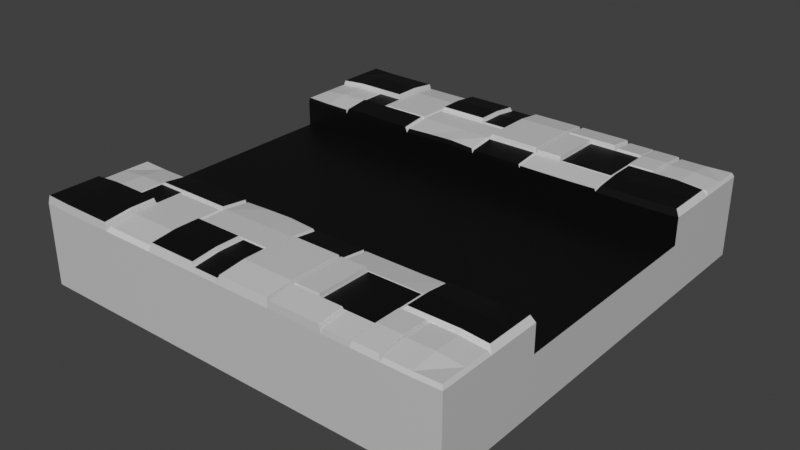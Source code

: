 # Source: BrickOne.blend  (saved by Blender 2.93.21; exported with 4.5.12 LTS)
import bpy
from mathutils import Matrix  # noqa: F401  (used for matrix-valued properties, if any)

bpy.ops.wm.read_factory_settings(use_empty=True)
scene = bpy.context.scene
scene.name = 'Scene'

# ---- collections
col_collection = bpy.data.collections.new('Collection'); scene.collection.children.link(col_collection)

# ---- materials (node trees are filled in below, after node groups)
mat_rock = bpy.data.materials.new('Rock')
mat_rock.use_transparent_shadow = False
mat_path = bpy.data.materials.new('Path')
mat_path.use_transparent_shadow = False
mat_pathsides = bpy.data.materials.new('PathSides')
mat_pathsides.use_transparent_shadow = False
mat_rock01 = bpy.data.materials.new('Rock01')
mat_rock01.use_transparent_shadow = False

# ---- material node trees
mat_rock.use_nodes = True; mat_rock.node_tree.nodes.clear()
_N = mat_rock.node_tree.nodes; _L = mat_rock.node_tree.links
n0 = _N.new('ShaderNodeBsdfPrincipled'); n0.name = 'Principled BSDF'; n0.location = (10, 300)
n0.distribution = 'GGX'
n0.subsurface_method = 'BURLEY'
n0.inputs[0].default_value = (0.5926, 0.5926, 0.5926, 1.0)
n0.inputs[3].default_value = 1.45
n0.inputs[27].default_value = (0.0, 0.0, 0.0, 1.0)
n0.inputs[28].default_value = 1.0
n1 = _N.new('ShaderNodeOutputMaterial'); n1.name = 'Material Output'; n1.location = (300, 300)
_L.new(n0.outputs[0], n1.inputs[0])
n1.is_active_output = True
mat_path.use_nodes = True; mat_path.node_tree.nodes.clear()
_N = mat_path.node_tree.nodes; _L = mat_path.node_tree.links
n0 = _N.new('ShaderNodeBsdfPrincipled'); n0.name = 'Principled BSDF'; n0.location = (10, 300)
n0.distribution = 'GGX'
n0.subsurface_method = 'BURLEY'
n0.inputs[0].default_value = (0.0, 0.0, 0.0, 1.0)
n0.inputs[3].default_value = 1.45
n0.inputs[27].default_value = (0.0, 0.0, 0.0, 1.0)
n0.inputs[28].default_value = 1.0
n1 = _N.new('ShaderNodeOutputMaterial'); n1.name = 'Material Output'; n1.location = (300, 300)
_L.new(n0.outputs[0], n1.inputs[0])
n1.is_active_output = True
mat_pathsides.use_nodes = True; mat_pathsides.node_tree.nodes.clear()
_N = mat_pathsides.node_tree.nodes; _L = mat_pathsides.node_tree.links
n0 = _N.new('ShaderNodeBsdfPrincipled'); n0.name = 'Principled BSDF'; n0.location = (10, 300)
n0.distribution = 'GGX'
n0.subsurface_method = 'BURLEY'
n0.inputs[0].default_value = (0.0, 0.0, 0.0, 1.0)
n0.inputs[3].default_value = 1.45
n0.inputs[27].default_value = (0.0, 0.0, 0.0, 1.0)
n0.inputs[28].default_value = 1.0
n1 = _N.new('ShaderNodeOutputMaterial'); n1.name = 'Material Output'; n1.location = (300, 300)
_L.new(n0.outputs[0], n1.inputs[0])
n1.is_active_output = True
mat_rock01.use_nodes = True; mat_rock01.node_tree.nodes.clear()
_N = mat_rock01.node_tree.nodes; _L = mat_rock01.node_tree.links
n0 = _N.new('ShaderNodeBsdfPrincipled'); n0.name = 'Principled BSDF'; n0.location = (10, 300)
n0.distribution = 'GGX'
n0.subsurface_method = 'BURLEY'
n0.inputs[0].default_value = (0.0, 0.0, 0.0, 1.0)
n0.inputs[3].default_value = 1.45
n0.inputs[27].default_value = (0.0, 0.0, 0.0, 1.0)
n0.inputs[28].default_value = 1.0
n1 = _N.new('ShaderNodeOutputMaterial'); n1.name = 'Material Output'; n1.location = (300, 300)
_L.new(n0.outputs[0], n1.inputs[0])
n1.is_active_output = True

# ---- world
world_world = bpy.data.worlds.new('World'); scene.world = world_world
world_world.use_nodes = True; world_world.node_tree.nodes.clear()
_N = world_world.node_tree.nodes; _L = world_world.node_tree.links
n0 = _N.new('ShaderNodeOutputWorld'); n0.name = 'World Output'; n0.location = (300, 300)
n1 = _N.new('ShaderNodeBackground'); n1.name = 'Background'; n1.location = (10, 300)
n1.inputs[0].default_value = (0.05088, 0.05088, 0.05088, 1.0)
_L.new(n1.outputs[0], n0.inputs[0])
n0.is_active_output = True
world_world.color = (0.05088, 0.05088, 0.05088)
world_world.use_sun_shadow = False
world_world.sun_shadow_jitter_overblur = 0.0

# ---- meshes
me_cube_001 = bpy.data.meshes.new('Cube.001')
me_cube_001.from_pydata([(-5.0, 5.0, 1.897), (5.0, 5.0, 1.897), (-5.0, 2.5, 1.897), (-5.0, 3.125, 1.897), (-5.0, 3.75, 1.897), (-5.0, 4.375, 1.897), (-5.0, 5.0, 1.272), (-5.0, 5.0, 0.6471), (-5.0, 5.0, 0.02215), (-4.375, 5.0, 1.877), (-3.75, 5.0, 1.877), (-3.125, 5.0, 1.877), (-2.5, 5.0, 1.877), (-1.875, 5.0, 1.877), (-1.25, 5.0, 1.877), (-0.625, 5.0, 1.877), (0.0, 5.0, 1.877), (0.625, 5.0, 1.877), (1.25, 5.0, 1.877), (1.875, 5.0, 1.877), (2.5, 5.0, 1.877), (3.125, 5.0, 1.877), (3.75, 5.0, 1.877), (4.375, 5.0, 1.877), (5.0, 5.0, 1.272), (5.0, 5.0, 0.6471), (5.0, 5.0, 0.02215), (5.0, 4.375, 1.897), (5.0, 3.75, 1.897), (5.0, 3.125, 1.897), (5.0, 2.5, 1.897), (-5.0, 0.0, 0.02215), (-5.0, 0.0, 0.6471), (-5.0, 0.0, 1.272), (-5.0, 0.625, 0.02215), (-5.0, 0.625, 0.6471), (-5.0, 0.625, 1.272), (-5.0, 1.25, 0.02215), (-5.0, 1.25, 0.6471), (-5.0, 1.25, 1.272), (-5.0, 1.875, 0.02215), (-5.0, 1.875, 0.6471), (-5.0, 1.875, 1.272), (-5.0, 2.5, 0.02215), (-5.0, 2.5, 0.6471), (-5.0, 2.5, 1.272), (-5.0, 3.125, 0.02215), (-5.0, 3.125, 0.6471), (-5.0, 3.125, 1.272), (-5.0, 3.75, 0.02215), (-5.0, 3.75, 0.6471), (-5.0, 3.75, 1.272), (-5.0, 4.375, 0.02215), (-5.0, 4.375, 0.6471), (-5.0, 4.375, 1.272), (-4.375, 5.0, 0.02215), (-4.375, 5.0, 0.6471), (-4.375, 5.0, 1.272), (-3.75, 5.0, 0.02215), (-3.75, 5.0, 0.6471), (-3.75, 5.0, 1.272), (-3.125, 5.0, 0.02215), (-3.125, 5.0, 0.6471), (-3.125, 5.0, 1.272), (-2.5, 5.0, 0.02215), (-2.5, 5.0, 0.6471), (-2.5, 5.0, 1.272), (-1.875, 5.0, 0.02215), (-1.875, 5.0, 0.6471), (-1.875, 5.0, 1.272), (-1.25, 5.0, 0.02215), (-1.25, 5.0, 0.6471), (-1.25, 5.0, 1.272), (-0.625, 5.0, 0.02215), (-0.625, 5.0, 0.6471), (-0.625, 5.0, 1.272), (0.0, 5.0, 0.02215), (0.0, 5.0, 0.6471), (0.0, 5.0, 1.272), (0.625, 5.0, 0.02215), (0.625, 5.0, 0.6471), (0.625, 5.0, 1.271), (1.25, 5.0, 0.02215), (1.25, 5.0, 0.6471), (1.25, 5.0, 1.272), (1.875, 5.0, 0.02215), (1.875, 5.0, 0.6471), (1.875, 5.0, 1.272), (2.5, 5.0, 0.02215), (2.5, 5.0, 0.6471), (2.5, 5.0, 1.271), (3.125, 5.0, 0.02215), (3.125, 5.0, 0.6471), (3.125, 5.0, 1.197), (3.75, 5.0, 0.02215), (3.75, 5.0, 0.6471), (3.75, 5.0, 1.271), (4.375, 5.0, 0.02215), (4.375, 5.0, 0.6471), (4.375, 5.0, 1.272), (5.0, 4.375, 0.02215), (5.0, 4.375, 0.6471), (5.0, 4.375, 1.272), (5.0, 3.75, 0.02215), (5.0, 3.75, 0.6471), (5.0, 3.75, 1.272), (5.0, 3.125, 0.02215), (5.0, 3.125, 0.6471), (5.0, 3.125, 1.272), (5.0, 2.5, 0.02215), (5.0, 2.5, 0.6471), (5.0, 2.5, 1.272), (5.0, 1.875, 0.02215), (5.0, 1.875, 0.6471), (5.0, 1.875, 1.272), (5.0, 1.25, 0.02215), (5.0, 1.25, 0.6471), (5.0, 1.25, 1.272), (5.0, 0.625, 0.02215), (5.0, 0.625, 0.6471), (5.0, 0.625, 1.272), (5.0, 0.0, 0.02215), (5.0, 0.0, 0.6471), (5.0, 0.0, 1.272), (3.101, 4.351, 2.014), (3.75, 4.375, 1.952), (3.125, 4.375, 1.952), (2.5, 4.375, 1.952), (1.875, 4.375, 1.952), (1.25, 4.375, 1.952), (1.266, 4.344, 2.101), (0.0, 4.375, 1.952), (-0.625, 4.375, 1.952), (-0.607, 4.971, 1.992), (-1.875, 4.375, 1.952), (-2.518, 3.094, 2.07), (-3.125, 4.375, 1.952), (4.375, 3.75, 1.952), (3.75, 3.75, 1.952), (3.125, 3.75, 1.952), (3.15, 4.958, 2.001), (1.875, 3.75, 1.952), (1.25, 3.75, 1.952), (1.859, 4.344, 2.101), (0.0, 3.75, 1.952), (-0.625, 3.75, 1.952), (-1.25, 3.75, 1.952), (-1.875, 3.75, 1.952), (-1.93, 3.094, 2.07), (-3.125, 3.75, 1.952), (-3.75, 3.75, 1.952), (-4.375, 3.75, 1.952), (4.378, 4.96, 1.968), (3.796, 4.96, 1.968), (3.125, 3.125, 1.952), (2.5, 3.125, 1.952), (1.875, 3.125, 1.952), (1.25, 3.125, 1.952), (0.625, 3.125, 1.952), (0.0, 3.125, 1.952), (-1.25, 4.946, 2.067), (-1.81, 4.946, 2.067), (-1.875, 3.125, 1.952), (-2.5, 3.125, 1.952), (-3.125, 3.125, 1.952), (-3.75, 3.125, 1.952), (-3.136, 3.739, 2.02), (4.375, 2.5, 1.877), (3.75, 2.5, 1.877), (3.125, 2.5, 1.888), (2.5, 2.5, 1.877), (1.875, 2.5, 1.877), (1.25, 2.5, 1.877), (0.625, 2.5, 1.877), (0.0, 2.5, 1.877), (-0.625, 2.5, 1.918), (-1.25, 2.5, 1.902), (-1.875, 2.5, 1.877), (-2.5, 2.5, 1.877), (-3.125, 2.5, 1.903), (-3.75, 2.5, 1.877), (-4.375, 2.5, 1.877), (4.911, 3.682, 2.041), (4.911, 3.118, 2.041), (4.911, 2.555, 2.041), (4.347, 3.682, 2.091), (3.784, 3.682, 2.091), (3.22, 3.682, 2.091), (4.347, 3.118, 2.091), (3.784, 3.118, 2.091), (3.22, 3.118, 2.091), (4.347, 2.555, 2.023), (3.784, 2.555, 2.023), (3.22, 2.555, 2.033), (4.959, 4.96, 1.986), (4.959, 4.379, 1.986), (4.959, 3.798, 1.986), (4.378, 4.379, 2.037), (3.796, 4.379, 2.037), (4.378, 3.798, 2.037), (3.796, 3.798, 2.037), (2.5, 4.351, 2.014), (1.899, 4.351, 2.014), (3.101, 3.75, 2.014), (2.5, 3.75, 2.014), (1.899, 3.75, 2.014), (3.101, 3.149, 2.014), (2.5, 3.149, 2.014), (1.899, 3.149, 2.014), (3.725, 4.958, 2.001), (3.725, 4.382, 2.07), (3.15, 4.382, 2.07), (3.725, 3.806, 2.07), (3.15, 3.806, 2.07), (2.526, 4.987, 1.991), (3.099, 4.987, 1.991), (3.099, 4.414, 2.06), (2.526, 4.414, 2.06), (1.305, 4.992, 2.044), (1.875, 4.992, 2.044), (2.445, 4.992, 2.044), (2.445, 4.422, 2.112), (1.875, 4.422, 2.112), (1.305, 4.422, 2.112), (0.03026, 4.962, 2.061), (0.625, 4.962, 2.061), (1.22, 4.962, 2.061), (1.22, 4.367, 2.131), (0.625, 4.367, 2.131), (0.03026, 4.367, 2.131), (1.22, 3.772, 2.131), (0.625, 3.772, 2.131), (0.03026, 3.772, 2.131), (1.22, 3.178, 2.131), (0.625, 3.178, 2.131), (0.03026, 3.178, 2.131), (1.859, 3.75, 2.101), (1.266, 3.75, 2.101), (1.859, 3.156, 2.101), (1.266, 3.156, 2.101), (3.105, 3.112, 2.01), (2.493, 3.112, 2.01), (1.881, 3.112, 2.01), (1.27, 3.112, 2.01), (3.105, 2.5, 1.947), (2.493, 2.5, 1.937), (1.881, 2.5, 1.937), (1.27, 2.5, 1.937), (1.218, 3.1, 2.027), (0.625, 3.1, 2.027), (0.0324, 3.1, 2.027), (1.218, 2.507, 1.956), (0.625, 2.507, 1.956), (0.0324, 2.507, 1.956), (-0.0447, 3.716, 2.049), (-0.6399, 3.716, 2.049), (-1.235, 3.716, 2.049), (-1.83, 3.716, 2.049), (-0.0447, 3.121, 2.049), (-0.6399, 3.121, 2.049), (-1.235, 3.121, 2.049), (-1.83, 3.121, 2.049), (-0.0447, 2.526, 1.978), (-0.6399, 2.526, 2.017), (-1.235, 2.526, 2.002), (-1.83, 2.526, 1.978), (-0.69, 4.946, 2.067), (-0.69, 4.386, 2.134), (-1.25, 4.386, 2.134), (-1.81, 4.386, 2.134), (-0.69, 3.826, 2.134), (-1.25, 3.826, 2.134), (-1.81, 3.826, 2.134), (-0.01802, 4.971, 1.992), (-0.01802, 4.382, 2.063), (-0.607, 4.382, 2.063), (-0.01802, 3.793, 2.063), (-0.607, 3.793, 2.063), (-3.073, 4.926, 1.973), (-2.5, 4.926, 1.973), (-1.927, 4.926, 1.973), (-1.927, 4.353, 2.041), (-2.5, 4.353, 2.041), (-3.073, 4.353, 2.041), (-1.927, 3.779, 2.041), (-2.5, 3.779, 2.041), (-3.073, 3.779, 2.041), (-1.927, 3.206, 2.041), (-2.5, 3.206, 2.041), (-3.073, 3.206, 2.041), (-3.107, 3.094, 2.07), (-3.695, 3.094, 2.07), (-1.93, 2.506, 2.0), (-2.518, 2.506, 2.0), (-3.107, 2.506, 2.023), (-3.695, 2.506, 2.0), (-4.974, 2.525, 1.976), (-4.974, 3.122, 1.976), (-4.974, 3.718, 1.976), (-3.781, 3.718, 2.028), (-4.377, 3.718, 2.028), (-3.781, 3.122, 2.028), (-4.377, 3.122, 2.028), (-3.781, 2.525, 1.957), (-4.377, 2.525, 1.957), (-3.739, 3.739, 2.02), (-3.136, 3.136, 2.02), (-3.739, 3.136, 2.02), (-4.959, 3.789, 2.08), (-4.959, 4.384, 2.08), (-4.959, 4.979, 2.08), (-4.363, 4.979, 2.061), (-3.768, 4.979, 2.061), (-3.173, 4.979, 2.061), (-3.173, 4.384, 2.132), (-3.768, 4.384, 2.132), (-4.363, 4.384, 2.132), (-3.173, 3.789, 2.132), (-3.768, 3.789, 2.132), (-4.363, 3.789, 2.132)], [], [(31, 35, 34), (32, 36, 35), (34, 38, 37), (35, 39, 38), (37, 41, 40), (39, 41, 38), (40, 44, 43), (42, 44, 41), (43, 47, 46), (45, 47, 44), (46, 50, 49), (48, 50, 47), (49, 53, 52), (51, 53, 50), (2, 48, 45), (3, 51, 48), (4, 54, 51), (5, 6, 54), (54, 7, 53), (53, 8, 52), (56, 58, 55), (56, 60, 59), (59, 61, 58), (60, 62, 59), (62, 64, 61), (63, 65, 62), (64, 68, 67), (65, 69, 68), (67, 71, 70), (68, 72, 71), (71, 73, 70), (72, 74, 71), (74, 76, 73), (75, 77, 74), (76, 80, 79), (77, 81, 80), (79, 83, 82), (81, 83, 80), (83, 85, 82), (84, 86, 83), (85, 89, 88), (86, 90, 89), (89, 91, 88), (89, 93, 92), (91, 95, 94), (93, 95, 92), (94, 98, 97), (96, 98, 95), (7, 55, 8), (7, 57, 56), (6, 9, 57), (57, 10, 60), (10, 63, 60), (11, 66, 63), (12, 69, 66), (69, 14, 72), (14, 75, 72), (75, 16, 78), (78, 17, 81), (17, 84, 81), (18, 87, 84), (87, 20, 90), (90, 21, 93), (21, 96, 93), (22, 99, 96), (23, 24, 99), (99, 25, 98), (98, 26, 97), (101, 103, 100), (101, 105, 104), (104, 106, 103), (105, 107, 104), (107, 109, 106), (108, 110, 107), (109, 113, 112), (110, 114, 113), (112, 116, 115), (113, 117, 116), (116, 118, 115), (117, 119, 116), (119, 121, 118), (120, 122, 119), (25, 100, 26), (25, 102, 101), (24, 27, 102), (102, 28, 105), (28, 108, 105), (29, 111, 108), (1, 23, 152, 194), (139, 138, 212, 213), (128, 141, 205, 202), (126, 127, 201, 124), (128, 129, 130, 143), (236, 239, 238), (143, 237, 236), (144, 131, 274, 276), (15, 14, 160, 266), (145, 132, 267, 270), (135, 294, 293), (135, 292, 148), (152, 195, 194), (198, 199, 197), (156, 155, 207, 208), (154, 139, 203, 206), (142, 157, 239, 237), (144, 159, 235, 232), (142, 129, 227, 230), (269, 271, 268), (268, 270, 267), (159, 144, 254, 258), (136, 149, 286, 283), (162, 147, 284, 287), (149, 150, 305, 166), (3, 2, 296, 297), (154, 169, 193, 190), (167, 30, 184, 191), (171, 170, 245, 246), (155, 156, 242, 241), (169, 154, 240, 244), (159, 174, 253, 250), (173, 172, 251, 252), (175, 174, 262, 263), (144, 145, 255, 254), (147, 162, 261, 257), (162, 163, 135, 148), (164, 165, 291, 290), (165, 180, 295, 291), (150, 151, 300, 299), (138, 137, 199, 200), (27, 1, 194, 195), (126, 139, 213, 211), (21, 20, 214, 215), (19, 18, 218, 219), (129, 128, 222, 223), (158, 157, 233, 234), (17, 16, 224, 225), (16, 15, 133, 273), (134, 147, 272, 269), (146, 145, 270, 271), (134, 13, 280, 281), (13, 12, 279, 280), (11, 10, 312, 313), (5, 4, 308, 309), (149, 136, 314, 317), (10, 9, 311, 312), (151, 4, 298, 300), (2, 181, 304, 296), (30, 29, 183, 184), (168, 167, 191, 192), (125, 138, 200, 198), (111, 45, 42), (174, 177, 45), (31, 32, 35), (32, 33, 36), (34, 35, 38), (35, 36, 39), (37, 38, 41), (39, 42, 41), (40, 41, 44), (42, 45, 44), (43, 44, 47), (45, 48, 47), (46, 47, 50), (48, 51, 50), (49, 50, 53), (51, 54, 53), (2, 3, 48), (3, 4, 51), (4, 5, 54), (5, 0, 6), (54, 6, 7), (53, 7, 8), (56, 59, 58), (56, 57, 60), (59, 62, 61), (60, 63, 62), (62, 65, 64), (63, 66, 65), (64, 65, 68), (65, 66, 69), (67, 68, 71), (68, 69, 72), (71, 74, 73), (72, 75, 74), (74, 77, 76), (75, 78, 77), (76, 77, 80), (77, 78, 81), (79, 80, 83), (81, 84, 83), (83, 86, 85), (84, 87, 86), (85, 86, 89), (86, 87, 90), (89, 92, 91), (89, 90, 93), (91, 92, 95), (93, 96, 95), (94, 95, 98), (96, 99, 98), (7, 56, 55), (7, 6, 57), (6, 0, 9), (57, 9, 10), (10, 11, 63), (11, 12, 66), (12, 13, 69), (69, 13, 14), (14, 15, 75), (75, 15, 16), (78, 16, 17), (17, 18, 84), (18, 19, 87), (87, 19, 20), (90, 20, 21), (21, 22, 96), (22, 23, 99), (23, 1, 24), (99, 24, 25), (98, 25, 26), (101, 104, 103), (101, 102, 105), (104, 107, 106), (105, 108, 107), (107, 110, 109), (108, 111, 110), (109, 110, 113), (110, 111, 114), (112, 113, 116), (113, 114, 117), (116, 119, 118), (117, 120, 119), (119, 122, 121), (120, 123, 122), (25, 101, 100), (25, 24, 102), (24, 1, 27), (102, 27, 28), (28, 29, 108), (29, 30, 111), (137, 28, 196, 199), (22, 21, 140, 209), (127, 128, 202, 201), (141, 156, 208, 205), (129, 142, 237, 130), (16, 131, 229, 224), (131, 144, 232, 229), (15, 132, 275, 133), (14, 13, 161, 160), (132, 15, 266, 267), (164, 163, 288, 289), (149, 164, 289, 286), (151, 150, 318, 319), (9, 0, 310, 311), (137, 138, 186, 185), (29, 28, 182, 183), (139, 126, 124, 203), (155, 154, 206, 207), (156, 141, 236, 238), (157, 142, 230, 233), (129, 18, 226, 227), (174, 159, 258, 262), (177, 176, 264, 265), (146, 147, 257, 256), (12, 11, 278, 279), (147, 134, 281, 284), (150, 165, 307, 305), (4, 3, 297, 298), (28, 137, 185, 182), (139, 154, 190, 187), (170, 169, 244, 245), (172, 171, 246, 247), (154, 155, 241, 240), (157, 158, 249, 248), (174, 173, 252, 253), (162, 177, 265, 261), (176, 175, 263, 264), (145, 146, 256, 255), (179, 178, 293, 294), (163, 164, 290, 135), (177, 162, 148, 292), (180, 165, 301, 303), (23, 22, 153, 152), (28, 27, 195, 196), (125, 22, 209, 210), (126, 21, 215, 216), (128, 127, 221, 222), (20, 19, 219, 220), (18, 17, 225, 226), (159, 158, 234, 235), (145, 144, 276, 277), (13, 134, 269, 161), (147, 146, 271, 272), (163, 162, 287, 288), (11, 136, 283, 278), (4, 151, 319, 308), (150, 149, 317, 318), (0, 5, 309, 310), (136, 11, 313, 314), (165, 150, 299, 301), (181, 180, 303, 304), (169, 168, 192, 193), (138, 139, 187, 186), (22, 125, 198, 153), (31, 34, 76), (34, 37, 70), (37, 40, 67), (37, 67, 70), (40, 43, 67), (46, 49, 58), (49, 52, 55), (43, 46, 64), (67, 43, 64), (49, 55, 58), (52, 8, 55), (58, 61, 46), (64, 46, 61), (34, 70, 73), (73, 76, 34), (76, 79, 121), (76, 121, 31), (118, 79, 115), (79, 82, 115), (82, 85, 115), (88, 91, 106), (91, 94, 106), (85, 88, 112), (115, 85, 112), (79, 118, 121), (94, 97, 100), (97, 26, 100), (100, 103, 94), (103, 106, 94), (109, 112, 88), (106, 109, 88), (123, 120, 33), (36, 33, 120), (36, 120, 117), (117, 114, 39), (114, 111, 42), (117, 39, 36), (39, 114, 42), (181, 2, 45), (45, 111, 174), (111, 30, 167), (111, 167, 168), (180, 181, 45), (178, 179, 180), (175, 176, 177), (177, 178, 45), (178, 180, 45), (111, 168, 170), (168, 169, 170), (171, 172, 111), (172, 173, 111), (111, 173, 174), (170, 171, 111), (174, 175, 177), (186, 188, 185), (187, 189, 186), (188, 192, 191), (189, 193, 192), (183, 191, 184), (182, 188, 183), (186, 189, 188), (187, 190, 189), (188, 189, 192), (189, 190, 193), (183, 188, 191), (182, 185, 188), (152, 198, 197), (197, 196, 195), (198, 200, 199), (152, 197, 195), (152, 153, 198), (197, 199, 196), (124, 204, 203), (201, 205, 204), (203, 207, 206), (204, 208, 207), (124, 201, 204), (201, 202, 205), (203, 204, 207), (204, 205, 208), (211, 212, 210), (209, 211, 210), (211, 213, 212), (209, 140, 211), (21, 126, 211, 140), (138, 125, 210, 212), (214, 216, 215), (214, 217, 216), (127, 126, 216, 217), (20, 127, 217, 214), (219, 221, 220), (218, 222, 219), (219, 222, 221), (218, 223, 222), (18, 129, 223, 218), (127, 20, 220, 221), (227, 231, 230), (229, 231, 228), (230, 234, 233), (232, 234, 231), (225, 227, 226), (225, 229, 228), (227, 228, 231), (229, 232, 231), (230, 231, 234), (232, 235, 234), (225, 228, 227), (225, 224, 229), (143, 130, 237), (236, 237, 239), (157, 156, 238, 239), (141, 128, 143, 236), (241, 244, 240), (242, 245, 241), (243, 246, 242), (241, 245, 244), (242, 246, 245), (243, 247, 246), (157, 172, 247, 243), (156, 157, 243, 242), (249, 251, 248), (249, 253, 252), (249, 252, 251), (249, 250, 253), (172, 157, 248, 251), (158, 159, 250, 249), (255, 258, 254), (256, 259, 255), (257, 260, 256), (258, 263, 262), (259, 264, 263), (261, 264, 260), (255, 259, 258), (256, 260, 259), (257, 261, 260), (258, 259, 263), (259, 260, 264), (261, 265, 264), (160, 267, 266), (161, 268, 160), (268, 271, 270), (269, 272, 271), (160, 268, 267), (161, 269, 268), (275, 276, 274), (273, 275, 274), (275, 277, 276), (273, 133, 275), (131, 16, 273, 274), (132, 145, 277, 275), (281, 285, 284), (282, 286, 285), (285, 287, 284), (286, 288, 285), (280, 282, 281), (279, 283, 282), (281, 282, 285), (282, 283, 286), (285, 288, 287), (286, 289, 288), (280, 279, 282), (279, 278, 283), (291, 294, 290), (135, 293, 292), (135, 290, 294), (291, 295, 294), (180, 179, 294, 295), (178, 177, 292, 293), (299, 302, 301), (302, 303, 301), (298, 302, 300), (297, 304, 302), (299, 300, 302), (302, 304, 303), (298, 297, 302), (297, 296, 304), (166, 307, 306), (166, 305, 307), (165, 164, 306, 307), (164, 149, 166, 306), (314, 318, 317), (315, 319, 318), (312, 314, 313), (312, 316, 315), (311, 309, 316), (316, 308, 319), (314, 315, 318), (315, 316, 319), (312, 315, 314), (312, 311, 316), (311, 310, 309), (316, 309, 308)])
me_cube_001.polygons.foreach_set('material_index', [0, 0, 0, 0, 0, 0, 0, 0, 0, 0, 0, 0, 0, 0, 0, 0, 0, 0, 0, 0, 0, 0, 0, 0, 0, 0, 0, 0, 0, 0, 0, 0, 0, 0, 0, 0, 0, 0, 0, 0, 0, 0, 0, 0, 0, 0, 0, 0, 0, 0, 0, 0, 0, 0, 0, 0, 0, 0, 0, 0, 0, 0, 0, 0, 0, 0, 0, 0, 0, 0, 0, 0, 0, 0, 0, 0, 0, 0, 0, 0, 0, 0, 0, 0, 0, 0, 0, 0, 0, 0, 0, 0, 0, 0, 0, 0, 0, 0, 3, 3, 0, 0, 0, 0, 0, 0, 0, 3, 3, 0, 0, 0, 0, 0, 0, 2, 2, 0, 0, 0, 2, 2, 0, 0, 0, 0, 0, 0, 0, 0, 0, 0, 0, 0, 0, 0, 0, 0, 0, 0, 0, 0, 0, 0, 0, 0, 2, 0, 2, 0, 1, 2, 0, 0, 0, 0, 0, 0, 0, 0, 0, 0, 0, 0, 0, 0, 0, 0, 0, 0, 0, 0, 0, 0, 0, 0, 0, 0, 0, 0, 0, 0, 0, 0, 0, 0, 0, 0, 0, 0, 0, 0, 0, 0, 0, 0, 0, 0, 0, 0, 0, 0, 0, 0, 0, 0, 0, 0, 0, 0, 0, 0, 0, 0, 0, 0, 0, 0, 0, 0, 0, 0, 0, 0, 0, 0, 0, 0, 0, 0, 0, 0, 0, 0, 0, 0, 0, 0, 0, 0, 0, 0, 0, 0, 0, 0, 0, 0, 0, 0, 0, 0, 0, 0, 0, 0, 0, 0, 0, 0, 0, 0, 2, 0, 0, 0, 0, 0, 0, 0, 2, 2, 0, 0, 2, 0, 2, 0, 2, 0, 0, 0, 0, 0, 0, 0, 0, 0, 0, 0, 0, 0, 0, 0, 0, 0, 0, 0, 0, 0, 2, 2, 0, 0, 0, 0, 0, 0, 0, 0, 0, 0, 0, 0, 0, 0, 0, 0, 0, 0, 0, 0, 0, 0, 0, 0, 0, 0, 0, 0, 0, 0, 0, 0, 0, 1, 1, 1, 1, 1, 1, 1, 2, 2, 2, 2, 2, 2, 2, 2, 2, 2, 2, 2, 2, 2, 2, 2, 3, 3, 3, 3, 3, 3, 3, 3, 3, 3, 3, 3, 0, 0, 0, 0, 0, 0, 3, 3, 3, 3, 3, 3, 3, 3, 0, 0, 0, 0, 0, 0, 0, 0, 0, 0, 0, 0, 0, 0, 0, 0, 0, 0, 0, 0, 0, 0, 0, 0, 0, 0, 0, 0, 0, 0, 0, 0, 0, 0, 0, 0, 0, 0, 0, 0, 3, 3, 3, 3, 0, 0, 0, 0, 0, 0, 0, 0, 0, 0, 0, 0, 0, 0, 3, 3, 3, 3, 3, 3, 3, 3, 3, 3, 0, 0, 0, 0, 0, 0, 0, 0, 0, 0, 0, 0, 0, 0, 3, 3, 3, 3, 2, 2, 0, 0, 0, 0, 0, 0, 0, 0, 3, 3, 0, 0, 3, 3, 3, 3, 3, 3, 3, 3, 3, 3, 3, 3])
_uv = me_cube_001.uv_layers.new(name='UVMap')
_uv.uv.foreach_set('vector', [0.5781, 0.125, 0.5938, 0.1406, 0.5781, 0.1406, 0.5938, 0.125, 0.6094, 0.1406, 0.5938, 0.1406, 0.5781, 0.1406, 0.5938, 0.1563, 0.5781, 0.1563, 0.5938, 0.1406, 0.6094, 0.1563, 0.5938, 0.1563, 0.5781, 0.1563, 0.5938, 0.1719, 0.5781, 0.1719, 0.6094, 0.1563, 0.5938, 0.1719, 0.5938, 0.1563, 0.5781, 0.1719, 0.5938, 0.1875, 0.5781, 0.1875, 0.6094, 0.1719, 0.5938, 0.1875, 0.5938, 0.1719, 0.5781, 0.1875, 0.5938, 0.2031, 0.5781, 0.2031, 0.6094, 0.1875, 0.5938, 0.2031, 0.5938, 0.1875, 0.5781, 0.2031, 0.5938, 0.2188, 0.5781, 0.2188, 0.6094, 0.2031, 0.5938, 0.2188, 0.5938, 0.2031, 0.5781, 0.2188, 0.5938, 0.2344, 0.5781, 0.2344, 0.6094, 0.2188, 0.5938, 0.2344, 0.5938, 0.2188, 0.625, 0.1875, 0.6094, 0.2031, 0.6094, 0.1875, 0.625, 0.2031, 0.6094, 0.2188, 0.6094, 0.2031, 0.625, 0.2188, 0.6094, 0.2344, 0.6094, 0.2188, 0.625, 0.2344, 0.6094, 0.25, 0.6094, 0.2344, 0.6094, 0.2344, 0.5938, 0.25, 0.5938, 0.2344, 0.5938, 0.2344, 0.5781, 0.25, 0.5781, 0.2344, 0.5938, 0.2656, 0.5781, 0.2813, 0.5781, 0.2656, 0.5938, 0.2656, 0.6094, 0.2813, 0.5938, 0.2813, 0.5938, 0.2813, 0.5781, 0.2969, 0.5781, 0.2813, 0.6094, 0.2813, 0.5938, 0.2969, 0.5938, 0.2813, 0.5938, 0.2969, 0.5781, 0.3125, 0.5781, 0.2969, 0.6094, 0.2969, 0.5938, 0.3125, 0.5938, 0.2969, 0.5781, 0.3125, 0.5938, 0.3281, 0.5781, 0.3281, 0.5938, 0.3125, 0.6094, 0.3281, 0.5938, 0.3281, 0.5781, 0.3281, 0.5938, 0.3438, 0.5781, 0.3438, 0.5938, 0.3281, 0.6094, 0.3438, 0.5938, 0.3438, 0.5938, 0.3438, 0.5781, 0.3594, 0.5781, 0.3438, 0.6094, 0.3438, 0.5938, 0.3594, 0.5938, 0.3438, 0.5938, 0.3594, 0.5781, 0.375, 0.5781, 0.3594, 0.6094, 0.3594, 0.5938, 0.375, 0.5938, 0.3594, 0.5781, 0.375, 0.5938, 0.3906, 0.5781, 0.3906, 0.5938, 0.375, 0.6094, 0.3906, 0.5938, 0.3906, 0.5781, 0.3906, 0.5938, 0.4063, 0.5781, 0.4063, 0.6094, 0.3906, 0.5938, 0.4063, 0.5938, 0.3906, 0.5938, 0.4063, 0.5781, 0.4219, 0.5781, 0.4063, 0.6094, 0.4062, 0.5938, 0.4219, 0.5938, 0.4063, 0.5781, 0.4219, 0.5938, 0.4375, 0.5781, 0.4375, 0.5938, 0.4219, 0.6094, 0.4375, 0.5938, 0.4375, 0.5938, 0.4375, 0.5781, 0.4531, 0.5781, 0.4375, 0.5938, 0.4375, 0.6094, 0.4531, 0.5938, 0.4531, 0.5781, 0.4531, 0.5938, 0.4688, 0.5781, 0.4688, 0.6094, 0.4531, 0.5938, 0.4688, 0.5938, 0.4531, 0.5781, 0.4688, 0.5938, 0.4844, 0.5781, 0.4844, 0.6094, 0.4688, 0.5938, 0.4844, 0.5938, 0.4688, 0.5938, 0.25, 0.5781, 0.2656, 0.5781, 0.25, 0.5938, 0.25, 0.6094, 0.2656, 0.5938, 0.2656, 0.6094, 0.25, 0.625, 0.2656, 0.6094, 0.2656, 0.6094, 0.2656, 0.625, 0.2813, 0.6094, 0.2813, 0.625, 0.2813, 0.6094, 0.2969, 0.6094, 0.2813, 0.625, 0.2969, 0.6094, 0.3125, 0.6094, 0.2969, 0.625, 0.3125, 0.6094, 0.3281, 0.6094, 0.3125, 0.6094, 0.3281, 0.625, 0.3438, 0.6094, 0.3438, 0.625, 0.3438, 0.6094, 0.3594, 0.6094, 0.3438, 0.6094, 0.3594, 0.625, 0.375, 0.6094, 0.375, 0.6094, 0.375, 0.625, 0.3906, 0.6094, 0.3906, 0.625, 0.3906, 0.6094, 0.4062, 0.6094, 0.3906, 0.625, 0.4062, 0.6094, 0.4219, 0.6094, 0.4062, 0.6094, 0.4219, 0.625, 0.4375, 0.6094, 0.4375, 0.6094, 0.4375, 0.625, 0.4531, 0.6094, 0.4531, 0.625, 0.4531, 0.6094, 0.4688, 0.6094, 0.4531, 0.625, 0.4688, 0.6094, 0.4844, 0.6094, 0.4688, 0.625, 0.4844, 0.6094, 0.5, 0.6094, 0.4844, 0.6094, 0.4844, 0.5938, 0.5, 0.5938, 0.4844, 0.5938, 0.4844, 0.5781, 0.5, 0.5781, 0.4844, 0.5938, 0.5156, 0.5781, 0.5312, 0.5781, 0.5156, 0.5938, 0.5156, 0.6094, 0.5313, 0.5938, 0.5312, 0.5938, 0.5312, 0.5781, 0.5469, 0.5781, 0.5312, 0.6094, 0.5313, 0.5938, 0.5469, 0.5938, 0.5312, 0.5938, 0.5469, 0.5781, 0.5625, 0.5781, 0.5469, 0.6094, 0.5469, 0.5938, 0.5625, 0.5938, 0.5469, 0.5781, 0.5625, 0.5938, 0.5781, 0.5781, 0.5781, 0.5938, 0.5625, 0.6094, 0.5781, 0.5938, 0.5781, 0.5781, 0.5781, 0.5938, 0.5938, 0.5781, 0.5938, 0.5938, 0.5781, 0.6094, 0.5938, 0.5938, 0.5938, 0.5938, 0.5938, 0.5781, 0.6094, 0.5781, 0.5938, 0.6094, 0.5938, 0.5938, 0.6094, 0.5938, 0.5938, 0.5938, 0.6094, 0.5781, 0.625, 0.5781, 0.6094, 0.6094, 0.6094, 0.5938, 0.625, 0.5938, 0.6094, 0.5938, 0.5, 0.5781, 0.5156, 0.5781, 0.5, 0.5938, 0.5, 0.6094, 0.5156, 0.5938, 0.5156, 0.6094, 0.5, 0.625, 0.5156, 0.6094, 0.5156, 0.6094, 0.5156, 0.625, 0.5313, 0.6094, 0.5313, 0.625, 0.5313, 0.6094, 0.5469, 0.6094, 0.5313, 0.625, 0.5469, 0.6094, 0.5625, 0.6094, 0.5469, 0.625, 0.5, 0.625, 0.4844, 0.625, 0.4844, 0.625, 0.5, 0.6719, 0.5313, 0.6562, 0.5312, 0.6562, 0.5312, 0.6719, 0.5313, 0.7031, 0.5156, 0.7031, 0.5312, 0.7031, 0.5312, 0.7031, 0.5156, 0.6719, 0.5156, 0.6875, 0.5156, 0.6875, 0.5156, 0.6719, 0.5156, 0.7031, 0.5156, 0.7188, 0.5156, 0.7188, 0.5156, 0.7031, 0.5156, 0.7031, 0.5312, 0.7188, 0.5469, 0.7031, 0.5469, 0.7031, 0.5156, 0.7188, 0.5313, 0.7031, 0.5312, 0.75, 0.5312, 0.75, 0.5156, 0.75, 0.5156, 0.75, 0.5312, 0.625, 0.3594, 0.625, 0.3438, 0.625, 0.3438, 0.625, 0.3594, 0.7656, 0.5313, 0.7656, 0.5156, 0.7656, 0.5156, 0.7656, 0.5313, 0.8125, 0.5469, 0.8281, 0.5625, 0.8125, 0.5625, 0.8125, 0.5469, 0.7969, 0.5625, 0.7969, 0.5469, 0.6406, 0.5, 0.625, 0.5156, 0.625, 0.5, 0.6563, 0.5156, 0.6406, 0.5313, 0.6406, 0.5156, 0.7031, 0.5469, 0.6875, 0.5469, 0.6875, 0.5469, 0.7031, 0.5469, 0.6719, 0.5469, 0.6719, 0.5313, 0.6719, 0.5313, 0.6719, 0.5469, 0.7188, 0.5313, 0.7188, 0.5469, 0.7188, 0.5469, 0.7188, 0.5313, 0.75, 0.5312, 0.75, 0.5469, 0.75, 0.5469, 0.75, 0.5312, 0.7188, 0.5313, 0.7188, 0.5156, 0.7188, 0.5156, 0.7188, 0.5313, 0.7969, 0.5156, 0.7813, 0.5313, 0.7813, 0.5156, 0.7813, 0.5156, 0.7656, 0.5313, 0.7656, 0.5156, 0.75, 0.5469, 0.75, 0.5312, 0.75, 0.5312, 0.75, 0.5469, 0.8281, 0.5156, 0.8281, 0.5312, 0.8281, 0.5312, 0.8281, 0.5156, 0.7969, 0.5469, 0.7969, 0.5312, 0.7969, 0.5312, 0.7969, 0.5469, 0.8281, 0.5312, 0.8438, 0.5312, 0.8438, 0.5312, 0.8281, 0.5312, 0.625, 0.2031, 0.625, 0.1875, 0.625, 0.1875, 0.625, 0.2031, 0.6719, 0.5469, 0.6719, 0.5625, 0.6719, 0.5625, 0.6719, 0.5469, 0.6406, 0.5625, 0.625, 0.5625, 0.625, 0.5625, 0.6406, 0.5625, 0.7031, 0.5625, 0.6875, 0.5625, 0.6875, 0.5625, 0.7031, 0.5625, 0.6875, 0.5469, 0.7031, 0.5469, 0.7031, 0.5469, 0.6875, 0.5469, 0.6719, 0.5625, 0.6719, 0.5469, 0.6719, 0.5469, 0.6719, 0.5625, 0.75, 0.5469, 0.75, 0.5625, 0.75, 0.5625, 0.75, 0.5469, 0.7344, 0.5625, 0.7188, 0.5625, 0.7188, 0.5625, 0.7344, 0.5625, 0.7656, 0.5625, 0.75, 0.5625, 0.75, 0.5625, 0.7656, 0.5625, 0.75, 0.5312, 0.7656, 0.5313, 0.7656, 0.5313, 0.75, 0.5312, 0.7969, 0.5312, 0.7969, 0.5469, 0.7969, 0.5469, 0.7969, 0.5312, 0.7969, 0.5469, 0.8125, 0.5469, 0.8125, 0.5469, 0.7969, 0.5469, 0.8281, 0.5469, 0.8438, 0.5469, 0.8438, 0.5469, 0.8281, 0.5469, 0.8438, 0.5469, 0.8438, 0.5625, 0.8438, 0.5625, 0.8438, 0.5469, 0.8438, 0.5312, 0.8594, 0.5313, 0.8594, 0.5313, 0.8438, 0.5312, 0.6562, 0.5312, 0.6406, 0.5313, 0.6406, 0.5313, 0.6562, 0.5312, 0.625, 0.5156, 0.625, 0.5, 0.625, 0.5, 0.625, 0.5156, 0.6719, 0.5156, 0.6719, 0.5313, 0.6719, 0.5313, 0.6719, 0.5156, 0.625, 0.4531, 0.625, 0.4375, 0.625, 0.4375, 0.625, 0.4531, 0.625, 0.4219, 0.625, 0.4062, 0.625, 0.4062, 0.625, 0.4219, 0.7188, 0.5156, 0.7031, 0.5156, 0.7031, 0.5156, 0.7188, 0.5156, 0.7344, 0.5469, 0.7188, 0.5469, 0.7188, 0.5469, 0.7344, 0.5469, 0.625, 0.3906, 0.625, 0.375, 0.625, 0.375, 0.625, 0.3906, 0.625, 0.375, 0.625, 0.3594, 0.625, 0.3594, 0.625, 0.375, 0.7969, 0.5156, 0.7969, 0.5312, 0.7969, 0.5312, 0.7969, 0.5156, 0.7813, 0.5313, 0.7656, 0.5313, 0.7656, 0.5313, 0.7813, 0.5313, 0.7969, 0.5156, 0.7969, 0.5, 0.7969, 0.5, 0.7969, 0.5156, 0.625, 0.3281, 0.625, 0.3125, 0.625, 0.3125, 0.625, 0.3281, 0.625, 0.2969, 0.625, 0.2813, 0.625, 0.2813, 0.625, 0.2969, 0.625, 0.2344, 0.625, 0.2188, 0.625, 0.2188, 0.625, 0.2344, 0.8281, 0.5312, 0.8281, 0.5156, 0.8281, 0.5156, 0.8281, 0.5312, 0.625, 0.2813, 0.625, 0.2656, 0.625, 0.2656, 0.625, 0.2813, 0.8594, 0.5313, 0.875, 0.5313, 0.875, 0.5313, 0.8594, 0.5313, 0.875, 0.5625, 0.8594, 0.5625, 0.8594, 0.5625, 0.875, 0.5625, 0.625, 0.5625, 0.625, 0.5469, 0.625, 0.5469, 0.625, 0.5625, 0.6563, 0.5625, 0.6406, 0.5625, 0.6406, 0.5625, 0.6563, 0.5625, 0.6563, 0.5156, 0.6562, 0.5312, 0.6562, 0.5312, 0.6563, 0.5156, 0.6094, 0.5625, 0.6094, 0.1875, 0.6094, 0.1719, 0.75, 0.5625, 0.7969, 0.5625, 0.6094, 0.1875, 0.5781, 0.125, 0.5938, 0.125, 0.5938, 0.1406, 0.5938, 0.125, 0.6094, 0.125, 0.6094, 0.1406, 0.5781, 0.1406, 0.5938, 0.1406, 0.5938, 0.1563, 0.5938, 0.1406, 0.6094, 0.1406, 0.6094, 0.1563, 0.5781, 0.1563, 0.5938, 0.1563, 0.5938, 0.1719, 0.6094, 0.1563, 0.6094, 0.1719, 0.5938, 0.1719, 0.5781, 0.1719, 0.5938, 0.1719, 0.5938, 0.1875, 0.6094, 0.1719, 0.6094, 0.1875, 0.5938, 0.1875, 0.5781, 0.1875, 0.5938, 0.1875, 0.5938, 0.2031, 0.6094, 0.1875, 0.6094, 0.2031, 0.5938, 0.2031, 0.5781, 0.2031, 0.5938, 0.2031, 0.5938, 0.2188, 0.6094, 0.2031, 0.6094, 0.2188, 0.5938, 0.2188, 0.5781, 0.2188, 0.5938, 0.2188, 0.5938, 0.2344, 0.6094, 0.2188, 0.6094, 0.2344, 0.5938, 0.2344, 0.625, 0.1875, 0.625, 0.2031, 0.6094, 0.2031, 0.625, 0.2031, 0.625, 0.2188, 0.6094, 0.2188, 0.625, 0.2188, 0.625, 0.2344, 0.6094, 0.2344, 0.625, 0.2344, 0.625, 0.25, 0.6094, 0.25, 0.6094, 0.2344, 0.6094, 0.25, 0.5938, 0.25, 0.5938, 0.2344, 0.5938, 0.25, 0.5781, 0.25, 0.5938, 0.2656, 0.5938, 0.2813, 0.5781, 0.2813, 0.5938, 0.2656, 0.6094, 0.2656, 0.6094, 0.2813, 0.5938, 0.2813, 0.5938, 0.2969, 0.5781, 0.2969, 0.6094, 0.2813, 0.6094, 0.2969, 0.5938, 0.2969, 0.5938, 0.2969, 0.5938, 0.3125, 0.5781, 0.3125, 0.6094, 0.2969, 0.6094, 0.3125, 0.5938, 0.3125, 0.5781, 0.3125, 0.5938, 0.3125, 0.5938, 0.3281, 0.5938, 0.3125, 0.6094, 0.3125, 0.6094, 0.3281, 0.5781, 0.3281, 0.5938, 0.3281, 0.5938, 0.3438, 0.5938, 0.3281, 0.6094, 0.3281, 0.6094, 0.3438, 0.5938, 0.3438, 0.5938, 0.3594, 0.5781, 0.3594, 0.6094, 0.3438, 0.6094, 0.3594, 0.5938, 0.3594, 0.5938, 0.3594, 0.5938, 0.375, 0.5781, 0.375, 0.6094, 0.3594, 0.6094, 0.375, 0.5938, 0.375, 0.5781, 0.375, 0.5938, 0.375, 0.5938, 0.3906, 0.5938, 0.375, 0.6094, 0.375, 0.6094, 0.3906, 0.5781, 0.3906, 0.5938, 0.3906, 0.5938, 0.4063, 0.6094, 0.3906, 0.6094, 0.4062, 0.5938, 0.4063, 0.5938, 0.4063, 0.5938, 0.4219, 0.5781, 0.4219, 0.6094, 0.4062, 0.6094, 0.4219, 0.5938, 0.4219, 0.5781, 0.4219, 0.5938, 0.4219, 0.5938, 0.4375, 0.5938, 0.4219, 0.6094, 0.4219, 0.6094, 0.4375, 0.5938, 0.4375, 0.5938, 0.4531, 0.5781, 0.4531, 0.5938, 0.4375, 0.6094, 0.4375, 0.6094, 0.4531, 0.5781, 0.4531, 0.5938, 0.4531, 0.5938, 0.4688, 0.6094, 0.4531, 0.6094, 0.4688, 0.5938, 0.4688, 0.5781, 0.4688, 0.5938, 0.4688, 0.5938, 0.4844, 0.6094, 0.4688, 0.6094, 0.4844, 0.5938, 0.4844, 0.5938, 0.25, 0.5938, 0.2656, 0.5781, 0.2656, 0.5938, 0.25, 0.6094, 0.25, 0.6094, 0.2656, 0.6094, 0.25, 0.625, 0.25, 0.625, 0.2656, 0.6094, 0.2656, 0.625, 0.2656, 0.625, 0.2813, 0.625, 0.2813, 0.625, 0.2969, 0.6094, 0.2969, 0.625, 0.2969, 0.625, 0.3125, 0.6094, 0.3125, 0.625, 0.3125, 0.625, 0.3281, 0.6094, 0.3281, 0.6094, 0.3281, 0.625, 0.3281, 0.625, 0.3438, 0.625, 0.3438, 0.625, 0.3594, 0.6094, 0.3594, 0.6094, 0.3594, 0.625, 0.3594, 0.625, 0.375, 0.6094, 0.375, 0.625, 0.375, 0.625, 0.3906, 0.625, 0.3906, 0.625, 0.4062, 0.6094, 0.4062, 0.625, 0.4062, 0.625, 0.4219, 0.6094, 0.4219, 0.6094, 0.4219, 0.625, 0.4219, 0.625, 0.4375, 0.6094, 0.4375, 0.625, 0.4375, 0.625, 0.4531, 0.625, 0.4531, 0.625, 0.4688, 0.6094, 0.4688, 0.625, 0.4688, 0.625, 0.4844, 0.6094, 0.4844, 0.625, 0.4844, 0.625, 0.5, 0.6094, 0.5, 0.6094, 0.4844, 0.6094, 0.5, 0.5938, 0.5, 0.5938, 0.4844, 0.5938, 0.5, 0.5781, 0.5, 0.5938, 0.5156, 0.5938, 0.5312, 0.5781, 0.5312, 0.5938, 0.5156, 0.6094, 0.5156, 0.6094, 0.5313, 0.5938, 0.5312, 0.5938, 0.5469, 0.5781, 0.5469, 0.6094, 0.5313, 0.6094, 0.5469, 0.5938, 0.5469, 0.5938, 0.5469, 0.5938, 0.5625, 0.5781, 0.5625, 0.6094, 0.5469, 0.6094, 0.5625, 0.5938, 0.5625, 0.5781, 0.5625, 0.5938, 0.5625, 0.5938, 0.5781, 0.5938, 0.5625, 0.6094, 0.5625, 0.6094, 0.5781, 0.5781, 0.5781, 0.5938, 0.5781, 0.5938, 0.5938, 0.5938, 0.5781, 0.6094, 0.5781, 0.6094, 0.5938, 0.5938, 0.5938, 0.5938, 0.6094, 0.5781, 0.6094, 0.6094, 0.5938, 0.6094, 0.6094, 0.5938, 0.6094, 0.5938, 0.6094, 0.5938, 0.625, 0.5781, 0.625, 0.6094, 0.6094, 0.6094, 0.625, 0.5938, 0.625, 0.5938, 0.5, 0.5938, 0.5156, 0.5781, 0.5156, 0.5938, 0.5, 0.6094, 0.5, 0.6094, 0.5156, 0.6094, 0.5, 0.625, 0.5, 0.625, 0.5156, 0.6094, 0.5156, 0.625, 0.5156, 0.625, 0.5313, 0.625, 0.5313, 0.625, 0.5469, 0.6094, 0.5469, 0.625, 0.5469, 0.625, 0.5625, 0.6094, 0.5625, 0.6406, 0.5313, 0.625, 0.5313, 0.625, 0.5313, 0.6406, 0.5313, 0.625, 0.4688, 0.625, 0.4531, 0.625, 0.4531, 0.625, 0.4688, 0.6875, 0.5156, 0.7031, 0.5156, 0.7031, 0.5156, 0.6875, 0.5156, 0.7031, 0.5312, 0.7031, 0.5469, 0.7031, 0.5469, 0.7031, 0.5312, 0.7188, 0.5156, 0.7188, 0.5313, 0.7188, 0.5313, 0.7188, 0.5156, 0.75, 0.5, 0.75, 0.5156, 0.75, 0.5156, 0.75, 0.5, 0.75, 0.5156, 0.75, 0.5312, 0.75, 0.5312, 0.75, 0.5156, 0.7656, 0.5, 0.7656, 0.5156, 0.7656, 0.5156, 0.7656, 0.5, 0.625, 0.3438, 0.625, 0.3281, 0.625, 0.3281, 0.625, 0.3438, 0.7656, 0.5156, 0.7656, 0.5, 0.7656, 0.5, 0.7656, 0.5156, 0.8281, 0.5469, 0.8125, 0.5469, 0.8125, 0.5469, 0.8281, 0.5469, 0.8281, 0.5312, 0.8281, 0.5469, 0.8281, 0.5469, 0.8281, 0.5312, 0.8594, 0.5313, 0.8438, 0.5312, 0.8438, 0.5312, 0.8594, 0.5313, 0.625, 0.2656, 0.625, 0.25, 0.625, 0.25, 0.625, 0.2656, 0.6406, 0.5313, 0.6562, 0.5312, 0.6562, 0.5312, 0.6406, 0.5313, 0.625, 0.5469, 0.625, 0.5313, 0.625, 0.5313, 0.625, 0.5469, 0.6719, 0.5313, 0.6719, 0.5156, 0.6719, 0.5156, 0.6719, 0.5313, 0.6875, 0.5469, 0.6719, 0.5469, 0.6719, 0.5469, 0.6875, 0.5469, 0.7031, 0.5469, 0.7031, 0.5312, 0.7031, 0.5312, 0.7031, 0.5469, 0.7188, 0.5469, 0.7188, 0.5313, 0.7188, 0.5313, 0.7188, 0.5469, 0.7188, 0.5156, 0.7188, 0.5, 0.7188, 0.5, 0.7188, 0.5156, 0.75, 0.5625, 0.75, 0.5469, 0.75, 0.5469, 0.75, 0.5625, 0.7969, 0.5625, 0.7813, 0.5625, 0.7813, 0.5625, 0.7969, 0.5625, 0.7813, 0.5313, 0.7969, 0.5312, 0.7969, 0.5312, 0.7813, 0.5313, 0.625, 0.3125, 0.625, 0.2969, 0.625, 0.2969, 0.625, 0.3125, 0.7969, 0.5312, 0.7969, 0.5156, 0.7969, 0.5156, 0.7969, 0.5312, 0.8438, 0.5312, 0.8438, 0.5469, 0.8438, 0.5469, 0.8438, 0.5312, 0.625, 0.2188, 0.625, 0.2031, 0.625, 0.2031, 0.625, 0.2188, 0.625, 0.5313, 0.6406, 0.5313, 0.6406, 0.5313, 0.625, 0.5313, 0.6719, 0.5313, 0.6719, 0.5469, 0.6719, 0.5469, 0.6719, 0.5313, 0.6875, 0.5625, 0.6719, 0.5625, 0.6719, 0.5625, 0.6875, 0.5625, 0.7188, 0.5625, 0.7031, 0.5625, 0.7031, 0.5625, 0.7188, 0.5625, 0.6719, 0.5469, 0.6875, 0.5469, 0.6875, 0.5469, 0.6719, 0.5469, 0.7188, 0.5469, 0.7344, 0.5469, 0.7344, 0.5469, 0.7188, 0.5469, 0.75, 0.5625, 0.7344, 0.5625, 0.7344, 0.5625, 0.75, 0.5625, 0.7969, 0.5469, 0.7969, 0.5625, 0.7969, 0.5625, 0.7969, 0.5469, 0.7813, 0.5625, 0.7656, 0.5625, 0.7656, 0.5625, 0.7813, 0.5625, 0.7656, 0.5313, 0.7813, 0.5313, 0.7813, 0.5313, 0.7656, 0.5313, 0.8281, 0.5625, 0.8125, 0.5625, 0.8125, 0.5625, 0.8281, 0.5625, 0.8125, 0.5469, 0.8281, 0.5469, 0.8281, 0.5469, 0.8125, 0.5469, 0.7969, 0.5625, 0.7969, 0.5469, 0.7969, 0.5469, 0.7969, 0.5625, 0.8438, 0.5625, 0.8438, 0.5469, 0.8438, 0.5469, 0.8438, 0.5625, 0.625, 0.4844, 0.625, 0.4688, 0.625, 0.4688, 0.625, 0.4844, 0.625, 0.5313, 0.625, 0.5156, 0.625, 0.5156, 0.625, 0.5313, 0.6563, 0.5156, 0.6562, 0.5, 0.6562, 0.5, 0.6563, 0.5156, 0.6719, 0.5156, 0.6719, 0.5, 0.6719, 0.5, 0.6719, 0.5156, 0.7031, 0.5156, 0.6875, 0.5156, 0.6875, 0.5156, 0.7031, 0.5156, 0.625, 0.4375, 0.625, 0.4219, 0.625, 0.4219, 0.625, 0.4375, 0.625, 0.4062, 0.625, 0.3906, 0.625, 0.3906, 0.625, 0.4062, 0.75, 0.5469, 0.7344, 0.5469, 0.7344, 0.5469, 0.75, 0.5469, 0.7656, 0.5313, 0.75, 0.5312, 0.75, 0.5312, 0.7656, 0.5313, 0.7969, 0.5, 0.7969, 0.5156, 0.7969, 0.5156, 0.7969, 0.5, 0.7969, 0.5312, 0.7813, 0.5313, 0.7813, 0.5313, 0.7969, 0.5312, 0.8125, 0.5469, 0.7969, 0.5469, 0.7969, 0.5469, 0.8125, 0.5469, 0.8281, 0.5, 0.8281, 0.5156, 0.8281, 0.5156, 0.8281, 0.5, 0.875, 0.5313, 0.8594, 0.5313, 0.8594, 0.5313, 0.875, 0.5313, 0.8438, 0.5312, 0.8281, 0.5312, 0.8281, 0.5312, 0.8438, 0.5312, 0.625, 0.25, 0.625, 0.2344, 0.625, 0.2344, 0.625, 0.25, 0.8281, 0.5156, 0.8281, 0.5, 0.8281, 0.5, 0.8281, 0.5156, 0.8438, 0.5469, 0.8438, 0.5312, 0.8438, 0.5312, 0.8438, 0.5469, 0.8594, 0.5625, 0.8438, 0.5625, 0.8438, 0.5625, 0.8594, 0.5625, 0.6719, 0.5625, 0.6563, 0.5625, 0.6563, 0.5625, 0.6719, 0.5625, 0.6562, 0.5312, 0.6719, 0.5313, 0.6719, 0.5313, 0.6562, 0.5312, 0.6562, 0.5, 0.6563, 0.5156, 0.6563, 0.5156, 0.6562, 0.5, 0.5781, 0.125, 0.5781, 0.1406, 0.5781, 0.375, 0.5781, 0.1406, 0.5781, 0.1563, 0.5781, 0.3438, 0.5781, 0.1563, 0.5781, 0.1719, 0.5781, 0.3281, 0.5781, 0.1563, 0.5781, 0.3281, 0.5781, 0.3438, 0.5781, 0.1719, 0.5781, 0.1875, 0.5781, 0.3281, 0.5781, 0.2031, 0.5781, 0.2188, 0.5781, 0.2813, 0.5781, 0.2188, 0.5781, 0.2344, 0.5781, 0.2656, 0.5781, 0.1875, 0.5781, 0.2031, 0.5781, 0.3125, 0.5781, 0.3281, 0.5781, 0.1875, 0.5781, 0.3125, 0.5781, 0.2188, 0.5781, 0.2656, 0.5781, 0.2813, 0.5781, 0.2344, 0.5781, 0.25, 0.5781, 0.2656, 0.5781, 0.2813, 0.5781, 0.2969, 0.5781, 0.2031, 0.5781, 0.3125, 0.5781, 0.2031, 0.5781, 0.2969, 0.5781, 0.1406, 0.5781, 0.3438, 0.5781, 0.3594, 0.5781, 0.3594, 0.5781, 0.375, 0.5781, 0.1406, 0.5781, 0.375, 0.5781, 0.3906, 0.5781, 0.625, 0.5781, 0.375, 0.5781, 0.625, 0.5781, 0.125, 0.5781, 0.6094, 0.5781, 0.3906, 0.5781, 0.5938, 0.5781, 0.3906, 0.5781, 0.4063, 0.5781, 0.5938, 0.5781, 0.4063, 0.5781, 0.4219, 0.5781, 0.5938, 0.5781, 0.4375, 0.5781, 0.4531, 0.5781, 0.5469, 0.5781, 0.4531, 0.5781, 0.4688, 0.5781, 0.5469, 0.5781, 0.4219, 0.5781, 0.4375, 0.5781, 0.5781, 0.5781, 0.5938, 0.5781, 0.4219, 0.5781, 0.5781, 0.5781, 0.3906, 0.5781, 0.6094, 0.5781, 0.625, 0.5781, 0.4688, 0.5781, 0.4844, 0.5781, 0.5156, 0.5781, 0.4844, 0.5781, 0.5, 0.5781, 0.5156, 0.5781, 0.5156, 0.5781, 0.5312, 0.5781, 0.4688, 0.5781, 0.5312, 0.5781, 0.5469, 0.5781, 0.4688, 0.5781, 0.5625, 0.5781, 0.5781, 0.5781, 0.4375, 0.5781, 0.5469, 0.5781, 0.5625, 0.5781, 0.4375, 0.6094, 0.625, 0.6094, 0.6094, 0.6094, 0.125, 0.6094, 0.1406, 0.6094, 0.125, 0.6094, 0.6094, 0.6094, 0.1406, 0.6094, 0.6094, 0.6094, 0.5938, 0.6094, 0.5938, 0.6094, 0.5781, 0.6094, 0.1563, 0.6094, 0.5781, 0.6094, 0.5625, 0.6094, 0.1719, 0.6094, 0.5938, 0.6094, 0.1563, 0.6094, 0.1406, 0.6094, 0.1563, 0.6094, 0.5781, 0.6094, 0.1719, 0.8594, 0.5625, 0.875, 0.5625, 0.6094, 0.1875, 0.6094, 0.1875, 0.6094, 0.5625, 0.75, 0.5625, 0.6094, 0.5625, 0.625, 0.5625, 0.6406, 0.5625, 0.6094, 0.5625, 0.6406, 0.5625, 0.6563, 0.5625, 0.8438, 0.5625, 0.8594, 0.5625, 0.6094, 0.1875, 0.8125, 0.5625, 0.8281, 0.5625, 0.8438, 0.5625, 0.7656, 0.5625, 0.7813, 0.5625, 0.7969, 0.5625, 0.7969, 0.5625, 0.8125, 0.5625, 0.6094, 0.1875, 0.8125, 0.5625, 0.8438, 0.5625, 0.6094, 0.1875, 0.6094, 0.5625, 0.6563, 0.5625, 0.6875, 0.5625, 0.6563, 0.5625, 0.6719, 0.5625, 0.6875, 0.5625, 0.7031, 0.5625, 0.7188, 0.5625, 0.6094, 0.5625, 0.7188, 0.5625, 0.7344, 0.5625, 0.6094, 0.5625, 0.6094, 0.5625, 0.7344, 0.5625, 0.75, 0.5625, 0.6875, 0.5625, 0.7031, 0.5625, 0.6094, 0.5625, 0.75, 0.5625, 0.7656, 0.5625, 0.7969, 0.5625, 0.6562, 0.5312, 0.6406, 0.5469, 0.6406, 0.5313, 0.6719, 0.5313, 0.6563, 0.5469, 0.6562, 0.5312, 0.6406, 0.5469, 0.6563, 0.5625, 0.6406, 0.5625, 0.6563, 0.5469, 0.6719, 0.5625, 0.6563, 0.5625, 0.625, 0.5469, 0.6406, 0.5625, 0.625, 0.5625, 0.625, 0.5313, 0.6406, 0.5469, 0.625, 0.5469, 0.6562, 0.5312, 0.6563, 0.5469, 0.6406, 0.5469, 0.6719, 0.5313, 0.6719, 0.5469, 0.6563, 0.5469, 0.6406, 0.5469, 0.6563, 0.5469, 0.6563, 0.5625, 0.6563, 0.5469, 0.6719, 0.5469, 0.6719, 0.5625, 0.625, 0.5469, 0.6406, 0.5469, 0.6406, 0.5625, 0.625, 0.5313, 0.6406, 0.5313, 0.6406, 0.5469, 0.6406, 0.5, 0.6563, 0.5156, 0.6406, 0.5156, 0.6406, 0.5156, 0.625, 0.5313, 0.625, 0.5156, 0.6563, 0.5156, 0.6562, 0.5312, 0.6406, 0.5313, 0.6406, 0.5, 0.6406, 0.5156, 0.625, 0.5156, 0.6406, 0.5, 0.6562, 0.5, 0.6563, 0.5156, 0.6406, 0.5156, 0.6406, 0.5313, 0.625, 0.5313, 0.6719, 0.5156, 0.6875, 0.5313, 0.6719, 0.5313, 0.6875, 0.5156, 0.7031, 0.5312, 0.6875, 0.5313, 0.6719, 0.5313, 0.6875, 0.5469, 0.6719, 0.5469, 0.6875, 0.5313, 0.7031, 0.5469, 0.6875, 0.5469, 0.6719, 0.5156, 0.6875, 0.5156, 0.6875, 0.5313, 0.6875, 0.5156, 0.7031, 0.5156, 0.7031, 0.5312, 0.6719, 0.5313, 0.6875, 0.5313, 0.6875, 0.5469, 0.6875, 0.5313, 0.7031, 0.5312, 0.7031, 0.5469, 0.6719, 0.5156, 0.6562, 0.5312, 0.6563, 0.5156, 0.6562, 0.5, 0.6719, 0.5156, 0.6563, 0.5156, 0.6719, 0.5156, 0.6719, 0.5313, 0.6562, 0.5312, 0.6562, 0.5, 0.6719, 0.5, 0.6719, 0.5156, 0.6719, 0.5, 0.6719, 0.5156, 0.6719, 0.5156, 0.6719, 0.5, 0.6562, 0.5312, 0.6563, 0.5156, 0.6563, 0.5156, 0.6562, 0.5312, 0.6875, 0.5, 0.6719, 0.5156, 0.6719, 0.5, 0.6875, 0.5, 0.6875, 0.5156, 0.6719, 0.5156, 0.6875, 0.5156, 0.6719, 0.5156, 0.6719, 0.5156, 0.6875, 0.5156, 0.6875, 0.5, 0.6875, 0.5156, 0.6875, 0.5156, 0.6875, 0.5, 0.7031, 0.5, 0.6875, 0.5156, 0.6875, 0.5, 0.7188, 0.5, 0.7031, 0.5156, 0.7031, 0.5, 0.7031, 0.5, 0.7031, 0.5156, 0.6875, 0.5156, 0.7188, 0.5, 0.7188, 0.5156, 0.7031, 0.5156, 0.7188, 0.5, 0.7188, 0.5156, 0.7188, 0.5156, 0.7188, 0.5, 0.6875, 0.5156, 0.6875, 0.5, 0.6875, 0.5, 0.6875, 0.5156, 0.7188, 0.5156, 0.7344, 0.5313, 0.7188, 0.5313, 0.75, 0.5156, 0.7344, 0.5313, 0.7344, 0.5156, 0.7188, 0.5313, 0.7344, 0.5469, 0.7188, 0.5469, 0.75, 0.5312, 0.7344, 0.5469, 0.7344, 0.5313, 0.7344, 0.5, 0.7188, 0.5156, 0.7188, 0.5, 0.7344, 0.5, 0.75, 0.5156, 0.7344, 0.5156, 0.7188, 0.5156, 0.7344, 0.5156, 0.7344, 0.5313, 0.75, 0.5156, 0.75, 0.5312, 0.7344, 0.5313, 0.7188, 0.5313, 0.7344, 0.5313, 0.7344, 0.5469, 0.75, 0.5312, 0.75, 0.5469, 0.7344, 0.5469, 0.7344, 0.5, 0.7344, 0.5156, 0.7188, 0.5156, 0.7344, 0.5, 0.75, 0.5, 0.75, 0.5156, 0.7031, 0.5156, 0.7188, 0.5156, 0.7188, 0.5313, 0.7031, 0.5312, 0.7188, 0.5313, 0.7188, 0.5469, 0.7188, 0.5469, 0.7031, 0.5469, 0.7031, 0.5469, 0.7188, 0.5469, 0.7031, 0.5312, 0.7031, 0.5156, 0.7031, 0.5156, 0.7031, 0.5312, 0.6875, 0.5469, 0.6719, 0.5625, 0.6719, 0.5469, 0.7031, 0.5469, 0.6875, 0.5625, 0.6875, 0.5469, 0.7188, 0.5469, 0.7031, 0.5625, 0.7031, 0.5469, 0.6875, 0.5469, 0.6875, 0.5625, 0.6719, 0.5625, 0.7031, 0.5469, 0.7031, 0.5625, 0.6875, 0.5625, 0.7188, 0.5469, 0.7188, 0.5625, 0.7031, 0.5625, 0.7188, 0.5469, 0.7188, 0.5625, 0.7188, 0.5625, 0.7188, 0.5469, 0.7031, 0.5469, 0.7188, 0.5469, 0.7188, 0.5469, 0.7031, 0.5469, 0.7344, 0.5469, 0.7188, 0.5625, 0.7188, 0.5469, 0.7344, 0.5469, 0.75, 0.5625, 0.7344, 0.5625, 0.7344, 0.5469, 0.7344, 0.5625, 0.7188, 0.5625, 0.7344, 0.5469, 0.75, 0.5469, 0.75, 0.5625, 0.7188, 0.5625, 0.7188, 0.5469, 0.7188, 0.5469, 0.7188, 0.5625, 0.7344, 0.5469, 0.75, 0.5469, 0.75, 0.5469, 0.7344, 0.5469, 0.7656, 0.5313, 0.75, 0.5469, 0.75, 0.5312, 0.7813, 0.5313, 0.7656, 0.5469, 0.7656, 0.5313, 0.7969, 0.5312, 0.7813, 0.5469, 0.7813, 0.5313, 0.75, 0.5469, 0.7656, 0.5625, 0.75, 0.5625, 0.7656, 0.5469, 0.7813, 0.5625, 0.7656, 0.5625, 0.7969, 0.5469, 0.7813, 0.5625, 0.7813, 0.5469, 0.7656, 0.5313, 0.7656, 0.5469, 0.75, 0.5469, 0.7813, 0.5313, 0.7813, 0.5469, 0.7656, 0.5469, 0.7969, 0.5312, 0.7969, 0.5469, 0.7813, 0.5469, 0.75, 0.5469, 0.7656, 0.5469, 0.7656, 0.5625, 0.7656, 0.5469, 0.7813, 0.5469, 0.7813, 0.5625, 0.7969, 0.5469, 0.7969, 0.5625, 0.7813, 0.5625, 0.7812, 0.5, 0.7656, 0.5156, 0.7656, 0.5, 0.7969, 0.5, 0.7813, 0.5156, 0.7812, 0.5, 0.7813, 0.5156, 0.7813, 0.5313, 0.7656, 0.5313, 0.7969, 0.5156, 0.7969, 0.5312, 0.7813, 0.5313, 0.7812, 0.5, 0.7813, 0.5156, 0.7656, 0.5156, 0.7969, 0.5, 0.7969, 0.5156, 0.7813, 0.5156, 0.7656, 0.5156, 0.75, 0.5312, 0.75, 0.5156, 0.75, 0.5, 0.7656, 0.5156, 0.75, 0.5156, 0.7656, 0.5156, 0.7656, 0.5313, 0.75, 0.5312, 0.75, 0.5, 0.7656, 0.5, 0.7656, 0.5156, 0.75, 0.5156, 0.75, 0.5, 0.75, 0.5, 0.75, 0.5156, 0.7656, 0.5156, 0.7656, 0.5313, 0.7656, 0.5313, 0.7656, 0.5156, 0.7969, 0.5156, 0.8125, 0.5313, 0.7969, 0.5312, 0.8125, 0.5156, 0.8281, 0.5312, 0.8125, 0.5313, 0.8125, 0.5313, 0.7969, 0.5469, 0.7969, 0.5312, 0.8281, 0.5312, 0.8125, 0.5469, 0.8125, 0.5313, 0.7969, 0.5, 0.8125, 0.5156, 0.7969, 0.5156, 0.8125, 0.5, 0.8281, 0.5156, 0.8125, 0.5156, 0.7969, 0.5156, 0.8125, 0.5156, 0.8125, 0.5313, 0.8125, 0.5156, 0.8281, 0.5156, 0.8281, 0.5312, 0.8125, 0.5313, 0.8125, 0.5469, 0.7969, 0.5469, 0.8281, 0.5312, 0.8281, 0.5469, 0.8125, 0.5469, 0.7969, 0.5, 0.8125, 0.5, 0.8125, 0.5156, 0.8125, 0.5, 0.8281, 0.5, 0.8281, 0.5156, 0.8438, 0.5469, 0.8281, 0.5625, 0.8281, 0.5469, 0.8125, 0.5469, 0.8125, 0.5625, 0.7969, 0.5625, 0.8125, 0.5469, 0.8281, 0.5469, 0.8281, 0.5625, 0.8438, 0.5469, 0.8438, 0.5625, 0.8281, 0.5625, 0.8438, 0.5625, 0.8281, 0.5625, 0.8281, 0.5625, 0.8438, 0.5625, 0.8125, 0.5625, 0.7969, 0.5625, 0.7969, 0.5625, 0.8125, 0.5625, 0.8438, 0.5312, 0.8594, 0.5469, 0.8438, 0.5469, 0.8594, 0.5469, 0.8438, 0.5625, 0.8438, 0.5469, 0.875, 0.5313, 0.8594, 0.5469, 0.8594, 0.5313, 0.875, 0.5469, 0.8594, 0.5625, 0.8594, 0.5469, 0.8438, 0.5312, 0.8594, 0.5313, 0.8594, 0.5469, 0.8594, 0.5469, 0.8594, 0.5625, 0.8438, 0.5625, 0.875, 0.5313, 0.875, 0.5469, 0.8594, 0.5469, 0.875, 0.5469, 0.875, 0.5625, 0.8594, 0.5625, 0.8281, 0.5312, 0.8438, 0.5469, 0.8281, 0.5469, 0.8281, 0.5312, 0.8438, 0.5312, 0.8438, 0.5469, 0.8438, 0.5469, 0.8281, 0.5469, 0.8281, 0.5469, 0.8438, 0.5469, 0.8281, 0.5469, 0.8281, 0.5312, 0.8281, 0.5312, 0.8281, 0.5469, 0.8281, 0.5156, 0.8438, 0.5312, 0.8281, 0.5312, 0.8438, 0.5156, 0.8594, 0.5313, 0.8438, 0.5312, 0.8438, 0.5, 0.8281, 0.5156, 0.8281, 0.5, 0.8438, 0.5, 0.8594, 0.5156, 0.8438, 0.5156, 0.8594, 0.5, 0.875, 0.5156, 0.8594, 0.5156, 0.8594, 0.5156, 0.875, 0.5313, 0.8594, 0.5313, 0.8281, 0.5156, 0.8438, 0.5156, 0.8438, 0.5312, 0.8438, 0.5156, 0.8594, 0.5156, 0.8594, 0.5313, 0.8438, 0.5, 0.8438, 0.5156, 0.8281, 0.5156, 0.8438, 0.5, 0.8594, 0.5, 0.8594, 0.5156, 0.8594, 0.5, 0.875, 0.5, 0.875, 0.5156, 0.8594, 0.5156, 0.875, 0.5156, 0.875, 0.5313])
me_cube_001.materials.append(mat_rock)
me_cube_001.materials.append(mat_path)
me_cube_001.materials.append(mat_pathsides)
me_cube_001.materials.append(mat_rock01)
me_cube_001.use_remesh_fix_poles = True
me_cube_001.use_remesh_preserve_attributes = False
me_cube_001.update()

# ---- objects
ob_cube = bpy.data.objects.new('Cube', me_cube_001)

# ---- transforms, parenting, visibility, modifiers, constraints
ob_cube.location = (0.0, 0.0, 0.0)
_m = ob_cube.modifiers.new('Mirror', 'MIRROR')
_m.use_axis = (False, True, False)

# ---- collection membership
col_collection.objects.link(ob_cube)

# ---- scene / render settings (as saved in the file)
scene.frame_start = 1; scene.frame_end = 250; scene.frame_set(1)
scene.render.engine = 'BLENDER_EEVEE_NEXT'
scene.cycles.use_denoising = False
scene.cycles.samples = 128
scene.cycles.sampling_pattern = 'TABULATED_SOBOL'
scene.cycles.use_adaptive_sampling = False
scene.cycles.use_light_tree = False
scene.view_settings.view_transform = 'Standard'
bpy.context.view_layer.update()

# ---- added for rendering (the .blend has no active camera and no usable light): camera, sun
cam_auto = bpy.data.cameras.new('AutoCamera')
cam_auto.lens = 50.0
cam_auto.sensor_width = 36.0
cam_auto.clip_end = 1000.0
ob_auto_camera = bpy.data.objects.new('AutoCamera', cam_auto)
scene.collection.objects.link(ob_auto_camera)
ob_auto_camera.location = (13.2297, -15.8756, 11.6616)
ob_auto_camera.rotation_euler = (1.09748, -7.21219e-08, 0.694738)
scene.camera = ob_auto_camera
light_auto_sun = bpy.data.lights.new('AutoSun', 'SUN')
light_auto_sun.energy = 3.0
light_auto_sun.angle = 0.0523599
ob_auto_sun = bpy.data.objects.new('AutoSun', light_auto_sun)
scene.collection.objects.link(ob_auto_sun)
ob_auto_sun.rotation_euler = (0.872665, 0.174533, 0.523599)
bpy.context.view_layer.update()
